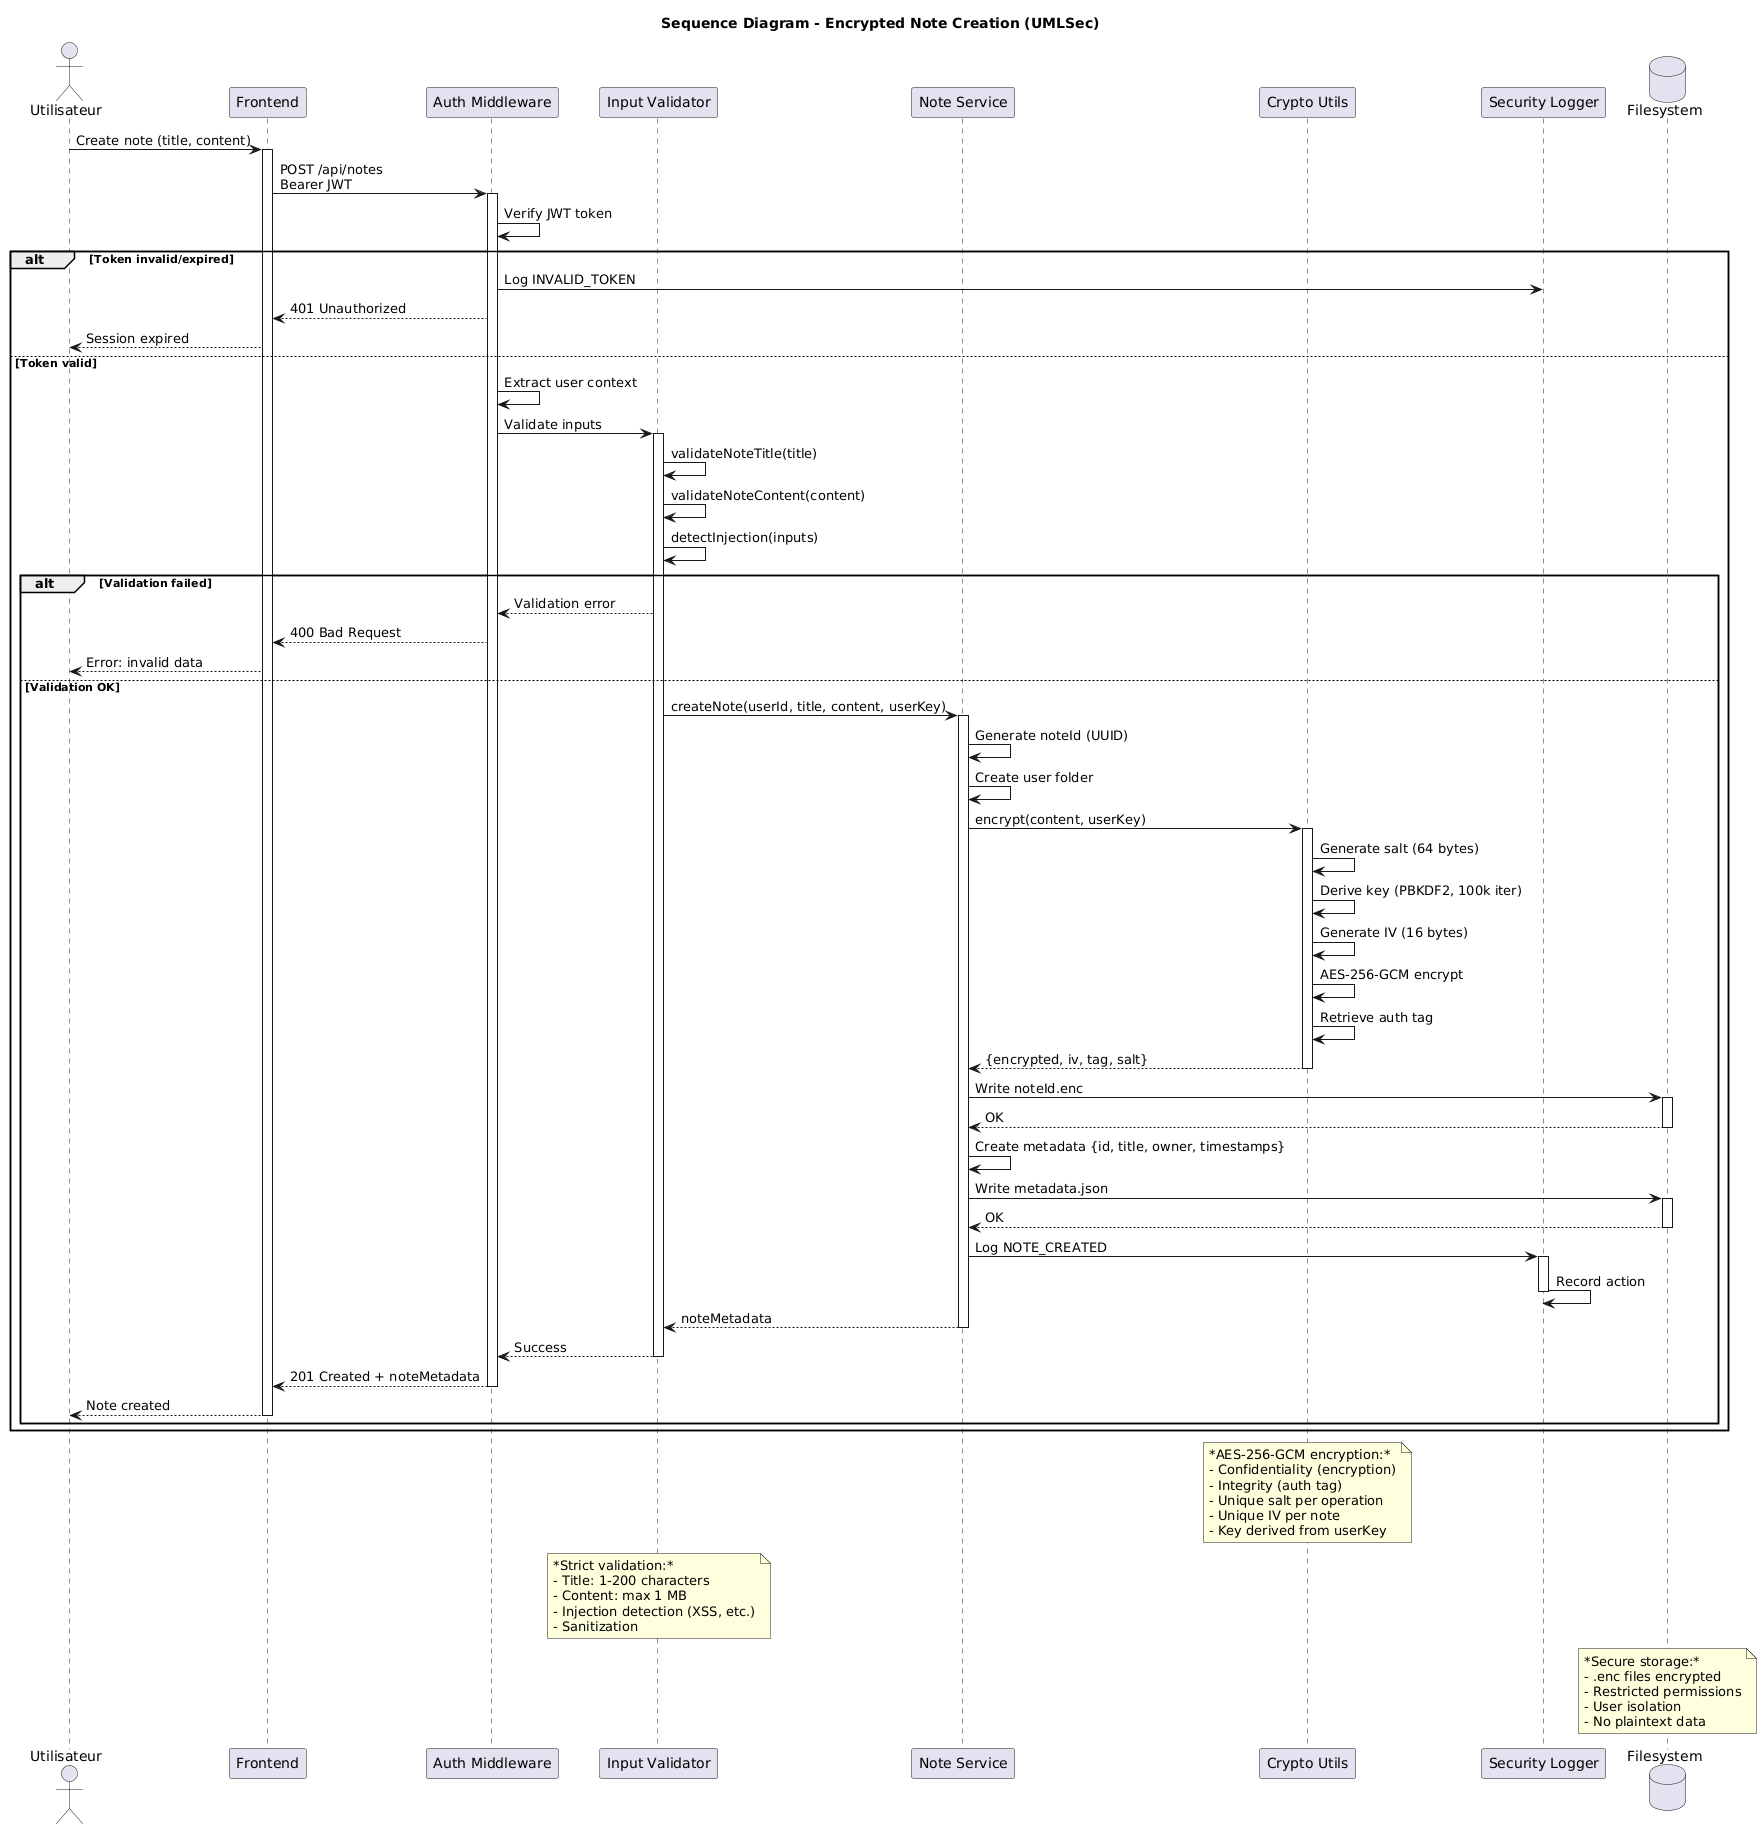

The diagram above was rendered by PlantUML. Its source (embedded in the PNG):
@startuml
title Sequence Diagram - Encrypted Note Creation (UMLSec)

actor Utilisateur as U
participant "Frontend" as FE
participant "Auth Middleware" as AM
participant "Input Validator" as IV
participant "Note Service" as NS
participant "Crypto Utils" as CU
participant "Security Logger" as SL
database "Filesystem" as FS

U -> FE: Create note (title, content)
activate FE

FE -> AM: POST /api/notes\nBearer JWT
activate AM
AM -> AM: Verify JWT token
alt Token invalid/expired
  AM -> SL: Log INVALID_TOKEN
  AM --> FE: 401 Unauthorized
  FE --> U: Session expired
else Token valid
  AM -> AM: Extract user context
  AM -> IV: Validate inputs
  activate IV
  
  IV -> IV: validateNoteTitle(title)
  IV -> IV: validateNoteContent(content)
  IV -> IV: detectInjection(inputs)
  
  alt Validation failed
    IV --> AM: Validation error
    AM --> FE: 400 Bad Request
    FE --> U: Error: invalid data
  else Validation OK
    IV -> NS: createNote(userId, title, content, userKey)
    activate NS
    
    NS -> NS: Generate noteId (UUID)
    NS -> NS: Create user folder
    
    NS -> CU: encrypt(content, userKey)
    activate CU
    
    CU -> CU: Generate salt (64 bytes)
    CU -> CU: Derive key (PBKDF2, 100k iter)
    CU -> CU: Generate IV (16 bytes)
    CU -> CU: AES-256-GCM encrypt
    CU -> CU: Retrieve auth tag
    
    CU --> NS: {encrypted, iv, tag, salt}
    deactivate CU
    
    NS -> FS: Write noteId.enc
    activate FS
    FS --> NS: OK
    deactivate FS
    
    NS -> NS: Create metadata {id, title, owner, timestamps}
    NS -> FS: Write metadata.json
    activate FS
    FS --> NS: OK
    deactivate FS
    
    NS -> SL: Log NOTE_CREATED
    activate SL
    SL -> SL: Record action
    deactivate SL
    
    NS --> IV: noteMetadata
    deactivate NS
    IV --> AM: Success
    deactivate IV
    AM --> FE: 201 Created + noteMetadata
    deactivate AM
    FE --> U: Note created
    deactivate FE
  end
end

note over CU
  *AES-256-GCM encryption:*
  - Confidentiality (encryption)
  - Integrity (auth tag)
  - Unique salt per operation
  - Unique IV per note
  - Key derived from userKey
end note

note over IV
  *Strict validation:*
  - Title: 1-200 characters
  - Content: max 1 MB
  - Injection detection (XSS, etc.)
  - Sanitization
end note

note over FS
  *Secure storage:*
  - .enc files encrypted
  - Restricted permissions
  - User isolation
  - No plaintext data
end note
@enduml